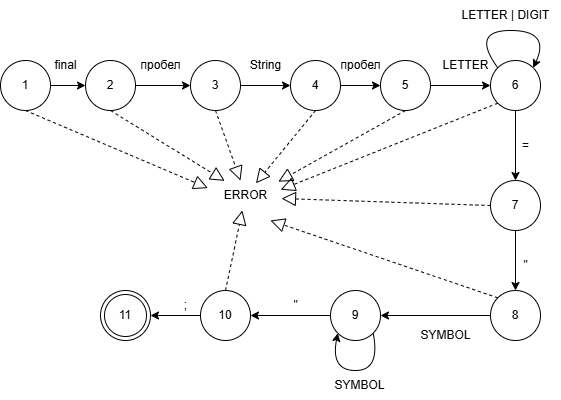

The diagram above was exported from draw.io. Its source (the exported page's mxGraphModel, read from the mxfile embedded in the PNG):
<mxGraphModel dx="1282" dy="583" grid="1" gridSize="10" guides="1" tooltips="1" connect="1" arrows="1" fold="1" page="1" pageScale="1" pageWidth="827" pageHeight="1169" math="0" shadow="0">
  <root>
    <mxCell id="0" />
    <mxCell id="1" parent="0" />
    <mxCell id="kJ8R4mW52MJnVkKtH5NN-14" style="edgeStyle=orthogonalEdgeStyle;rounded=0;orthogonalLoop=1;jettySize=auto;html=1;exitX=1;exitY=0.5;exitDx=0;exitDy=0;entryX=0;entryY=0.5;entryDx=0;entryDy=0;" edge="1" parent="1" source="kJ8R4mW52MJnVkKtH5NN-1" target="kJ8R4mW52MJnVkKtH5NN-2">
      <mxGeometry relative="1" as="geometry" />
    </mxCell>
    <mxCell id="kJ8R4mW52MJnVkKtH5NN-1" value="1" style="ellipse;whiteSpace=wrap;html=1;aspect=fixed;" vertex="1" parent="1">
      <mxGeometry x="90" y="140" width="50" height="50" as="geometry" />
    </mxCell>
    <mxCell id="kJ8R4mW52MJnVkKtH5NN-15" style="edgeStyle=orthogonalEdgeStyle;rounded=0;orthogonalLoop=1;jettySize=auto;html=1;exitX=1;exitY=0.5;exitDx=0;exitDy=0;entryX=0;entryY=0.5;entryDx=0;entryDy=0;" edge="1" parent="1" source="kJ8R4mW52MJnVkKtH5NN-2" target="kJ8R4mW52MJnVkKtH5NN-3">
      <mxGeometry relative="1" as="geometry" />
    </mxCell>
    <mxCell id="kJ8R4mW52MJnVkKtH5NN-2" value="2" style="ellipse;whiteSpace=wrap;html=1;aspect=fixed;" vertex="1" parent="1">
      <mxGeometry x="175" y="140" width="50" height="50" as="geometry" />
    </mxCell>
    <mxCell id="kJ8R4mW52MJnVkKtH5NN-16" style="edgeStyle=orthogonalEdgeStyle;rounded=0;orthogonalLoop=1;jettySize=auto;html=1;exitX=1;exitY=0.5;exitDx=0;exitDy=0;entryX=0;entryY=0.5;entryDx=0;entryDy=0;" edge="1" parent="1" source="kJ8R4mW52MJnVkKtH5NN-3" target="kJ8R4mW52MJnVkKtH5NN-4">
      <mxGeometry relative="1" as="geometry" />
    </mxCell>
    <mxCell id="kJ8R4mW52MJnVkKtH5NN-3" value="3" style="ellipse;whiteSpace=wrap;html=1;aspect=fixed;" vertex="1" parent="1">
      <mxGeometry x="280" y="140" width="50" height="50" as="geometry" />
    </mxCell>
    <mxCell id="kJ8R4mW52MJnVkKtH5NN-17" style="edgeStyle=orthogonalEdgeStyle;rounded=0;orthogonalLoop=1;jettySize=auto;html=1;exitX=1;exitY=0.5;exitDx=0;exitDy=0;entryX=0;entryY=0.5;entryDx=0;entryDy=0;" edge="1" parent="1" source="kJ8R4mW52MJnVkKtH5NN-4" target="kJ8R4mW52MJnVkKtH5NN-5">
      <mxGeometry relative="1" as="geometry" />
    </mxCell>
    <mxCell id="kJ8R4mW52MJnVkKtH5NN-4" value="4" style="ellipse;whiteSpace=wrap;html=1;aspect=fixed;" vertex="1" parent="1">
      <mxGeometry x="380" y="140" width="50" height="50" as="geometry" />
    </mxCell>
    <mxCell id="kJ8R4mW52MJnVkKtH5NN-18" style="edgeStyle=orthogonalEdgeStyle;rounded=0;orthogonalLoop=1;jettySize=auto;html=1;exitX=1;exitY=0.5;exitDx=0;exitDy=0;entryX=0;entryY=0.5;entryDx=0;entryDy=0;" edge="1" parent="1" source="kJ8R4mW52MJnVkKtH5NN-5" target="kJ8R4mW52MJnVkKtH5NN-6">
      <mxGeometry relative="1" as="geometry" />
    </mxCell>
    <mxCell id="kJ8R4mW52MJnVkKtH5NN-5" value="5" style="ellipse;whiteSpace=wrap;html=1;aspect=fixed;" vertex="1" parent="1">
      <mxGeometry x="470" y="140" width="50" height="50" as="geometry" />
    </mxCell>
    <mxCell id="kJ8R4mW52MJnVkKtH5NN-19" style="edgeStyle=orthogonalEdgeStyle;rounded=0;orthogonalLoop=1;jettySize=auto;html=1;exitX=0.5;exitY=1;exitDx=0;exitDy=0;entryX=0.5;entryY=0;entryDx=0;entryDy=0;" edge="1" parent="1" source="kJ8R4mW52MJnVkKtH5NN-6" target="kJ8R4mW52MJnVkKtH5NN-7">
      <mxGeometry relative="1" as="geometry" />
    </mxCell>
    <mxCell id="kJ8R4mW52MJnVkKtH5NN-6" value="6" style="ellipse;whiteSpace=wrap;html=1;aspect=fixed;" vertex="1" parent="1">
      <mxGeometry x="580" y="140" width="50" height="50" as="geometry" />
    </mxCell>
    <mxCell id="kJ8R4mW52MJnVkKtH5NN-20" style="edgeStyle=orthogonalEdgeStyle;rounded=0;orthogonalLoop=1;jettySize=auto;html=1;exitX=0.5;exitY=1;exitDx=0;exitDy=0;" edge="1" parent="1" source="kJ8R4mW52MJnVkKtH5NN-7" target="kJ8R4mW52MJnVkKtH5NN-8">
      <mxGeometry relative="1" as="geometry" />
    </mxCell>
    <mxCell id="kJ8R4mW52MJnVkKtH5NN-7" value="7" style="ellipse;whiteSpace=wrap;html=1;aspect=fixed;" vertex="1" parent="1">
      <mxGeometry x="580" y="260" width="50" height="50" as="geometry" />
    </mxCell>
    <mxCell id="kJ8R4mW52MJnVkKtH5NN-21" style="edgeStyle=orthogonalEdgeStyle;rounded=0;orthogonalLoop=1;jettySize=auto;html=1;exitX=0;exitY=0.5;exitDx=0;exitDy=0;entryX=1;entryY=0.5;entryDx=0;entryDy=0;" edge="1" parent="1" source="kJ8R4mW52MJnVkKtH5NN-8" target="kJ8R4mW52MJnVkKtH5NN-9">
      <mxGeometry relative="1" as="geometry" />
    </mxCell>
    <mxCell id="kJ8R4mW52MJnVkKtH5NN-8" value="8" style="ellipse;whiteSpace=wrap;html=1;aspect=fixed;" vertex="1" parent="1">
      <mxGeometry x="580" y="370" width="50" height="50" as="geometry" />
    </mxCell>
    <mxCell id="kJ8R4mW52MJnVkKtH5NN-22" style="edgeStyle=orthogonalEdgeStyle;rounded=0;orthogonalLoop=1;jettySize=auto;html=1;exitX=0;exitY=0.5;exitDx=0;exitDy=0;entryX=1;entryY=0.5;entryDx=0;entryDy=0;" edge="1" parent="1" source="kJ8R4mW52MJnVkKtH5NN-9" target="kJ8R4mW52MJnVkKtH5NN-10">
      <mxGeometry relative="1" as="geometry" />
    </mxCell>
    <mxCell id="kJ8R4mW52MJnVkKtH5NN-9" value="9" style="ellipse;whiteSpace=wrap;html=1;aspect=fixed;" vertex="1" parent="1">
      <mxGeometry x="420" y="370" width="50" height="50" as="geometry" />
    </mxCell>
    <mxCell id="kJ8R4mW52MJnVkKtH5NN-23" style="edgeStyle=orthogonalEdgeStyle;rounded=0;orthogonalLoop=1;jettySize=auto;html=1;exitX=0;exitY=0.5;exitDx=0;exitDy=0;entryX=1;entryY=0.5;entryDx=0;entryDy=0;" edge="1" parent="1" source="kJ8R4mW52MJnVkKtH5NN-10" target="kJ8R4mW52MJnVkKtH5NN-12">
      <mxGeometry relative="1" as="geometry" />
    </mxCell>
    <mxCell id="kJ8R4mW52MJnVkKtH5NN-10" value="10" style="ellipse;whiteSpace=wrap;html=1;aspect=fixed;" vertex="1" parent="1">
      <mxGeometry x="290" y="370" width="50" height="50" as="geometry" />
    </mxCell>
    <mxCell id="kJ8R4mW52MJnVkKtH5NN-12" value="11" style="ellipse;shape=doubleEllipse;whiteSpace=wrap;html=1;aspect=fixed;" vertex="1" parent="1">
      <mxGeometry x="190" y="370" width="50" height="50" as="geometry" />
    </mxCell>
    <mxCell id="kJ8R4mW52MJnVkKtH5NN-13" value="ERROR" style="text;html=1;align=center;verticalAlign=middle;resizable=0;points=[];autosize=1;strokeColor=none;fillColor=none;" vertex="1" parent="1">
      <mxGeometry x="300" y="260" width="70" height="30" as="geometry" />
    </mxCell>
    <mxCell id="kJ8R4mW52MJnVkKtH5NN-24" value="" style="endArrow=block;dashed=1;endFill=0;endSize=12;html=1;rounded=0;exitX=0.5;exitY=0;exitDx=0;exitDy=0;" edge="1" parent="1" source="kJ8R4mW52MJnVkKtH5NN-10" target="kJ8R4mW52MJnVkKtH5NN-13">
      <mxGeometry width="160" relative="1" as="geometry">
        <mxPoint x="130" y="330" as="sourcePoint" />
        <mxPoint x="290" y="330" as="targetPoint" />
      </mxGeometry>
    </mxCell>
    <mxCell id="kJ8R4mW52MJnVkKtH5NN-25" value="" style="endArrow=block;dashed=1;endFill=0;endSize=12;html=1;rounded=0;exitX=0;exitY=0;exitDx=0;exitDy=0;" edge="1" parent="1" source="kJ8R4mW52MJnVkKtH5NN-8">
      <mxGeometry width="160" relative="1" as="geometry">
        <mxPoint x="375" y="380" as="sourcePoint" />
        <mxPoint x="360" y="300" as="targetPoint" />
      </mxGeometry>
    </mxCell>
    <mxCell id="kJ8R4mW52MJnVkKtH5NN-26" value="" style="endArrow=block;dashed=1;endFill=0;endSize=12;html=1;rounded=0;exitX=0;exitY=0.5;exitDx=0;exitDy=0;entryX=1.014;entryY=0.6;entryDx=0;entryDy=0;entryPerimeter=0;" edge="1" parent="1" source="kJ8R4mW52MJnVkKtH5NN-7" target="kJ8R4mW52MJnVkKtH5NN-13">
      <mxGeometry width="160" relative="1" as="geometry">
        <mxPoint x="385" y="390" as="sourcePoint" />
        <mxPoint x="360" y="320" as="targetPoint" />
      </mxGeometry>
    </mxCell>
    <mxCell id="kJ8R4mW52MJnVkKtH5NN-28" value="" style="endArrow=block;dashed=1;endFill=0;endSize=12;html=1;rounded=0;exitX=0.5;exitY=1;exitDx=0;exitDy=0;entryX=-0.037;entryY=0.253;entryDx=0;entryDy=0;entryPerimeter=0;" edge="1" parent="1" source="kJ8R4mW52MJnVkKtH5NN-1" target="kJ8R4mW52MJnVkKtH5NN-13">
      <mxGeometry width="160" relative="1" as="geometry">
        <mxPoint x="395" y="370" as="sourcePoint" />
        <mxPoint x="370" y="300" as="targetPoint" />
      </mxGeometry>
    </mxCell>
    <mxCell id="kJ8R4mW52MJnVkKtH5NN-29" value="" style="endArrow=block;dashed=1;endFill=0;endSize=12;html=1;rounded=0;exitX=0.5;exitY=1;exitDx=0;exitDy=0;entryX=0.203;entryY=0.013;entryDx=0;entryDy=0;entryPerimeter=0;" edge="1" parent="1" source="kJ8R4mW52MJnVkKtH5NN-2" target="kJ8R4mW52MJnVkKtH5NN-13">
      <mxGeometry width="160" relative="1" as="geometry">
        <mxPoint x="405" y="380" as="sourcePoint" />
        <mxPoint x="380" y="310" as="targetPoint" />
      </mxGeometry>
    </mxCell>
    <mxCell id="kJ8R4mW52MJnVkKtH5NN-30" value="" style="endArrow=block;dashed=1;endFill=0;endSize=12;html=1;rounded=0;exitX=0.5;exitY=1;exitDx=0;exitDy=0;" edge="1" parent="1" source="kJ8R4mW52MJnVkKtH5NN-3">
      <mxGeometry width="160" relative="1" as="geometry">
        <mxPoint x="415" y="390" as="sourcePoint" />
        <mxPoint x="330" y="260" as="targetPoint" />
      </mxGeometry>
    </mxCell>
    <mxCell id="kJ8R4mW52MJnVkKtH5NN-31" value="" style="endArrow=block;dashed=1;endFill=0;endSize=12;html=1;rounded=0;exitX=0.5;exitY=1;exitDx=0;exitDy=0;entryX=0.649;entryY=0.093;entryDx=0;entryDy=0;entryPerimeter=0;" edge="1" parent="1" source="kJ8R4mW52MJnVkKtH5NN-4" target="kJ8R4mW52MJnVkKtH5NN-13">
      <mxGeometry width="160" relative="1" as="geometry">
        <mxPoint x="425" y="400" as="sourcePoint" />
        <mxPoint x="400" y="330" as="targetPoint" />
      </mxGeometry>
    </mxCell>
    <mxCell id="kJ8R4mW52MJnVkKtH5NN-32" value="" style="endArrow=block;dashed=1;endFill=0;endSize=12;html=1;rounded=0;exitX=0.5;exitY=1;exitDx=0;exitDy=0;entryX=0.969;entryY=0.04;entryDx=0;entryDy=0;entryPerimeter=0;" edge="1" parent="1" source="kJ8R4mW52MJnVkKtH5NN-5" target="kJ8R4mW52MJnVkKtH5NN-13">
      <mxGeometry width="160" relative="1" as="geometry">
        <mxPoint x="435" y="410" as="sourcePoint" />
        <mxPoint x="410" y="340" as="targetPoint" />
      </mxGeometry>
    </mxCell>
    <mxCell id="kJ8R4mW52MJnVkKtH5NN-33" value="" style="endArrow=block;dashed=1;endFill=0;endSize=12;html=1;rounded=0;exitX=0;exitY=1;exitDx=0;exitDy=0;entryX=1.003;entryY=0.307;entryDx=0;entryDy=0;entryPerimeter=0;" edge="1" parent="1" source="kJ8R4mW52MJnVkKtH5NN-6" target="kJ8R4mW52MJnVkKtH5NN-13">
      <mxGeometry width="160" relative="1" as="geometry">
        <mxPoint x="445" y="420" as="sourcePoint" />
        <mxPoint x="420" y="350" as="targetPoint" />
      </mxGeometry>
    </mxCell>
    <mxCell id="kJ8R4mW52MJnVkKtH5NN-35" value="final" style="text;html=1;align=center;verticalAlign=middle;resizable=0;points=[];autosize=1;strokeColor=none;fillColor=none;" vertex="1" parent="1">
      <mxGeometry x="130" y="130" width="50" height="30" as="geometry" />
    </mxCell>
    <mxCell id="kJ8R4mW52MJnVkKtH5NN-36" value="пробел" style="text;html=1;align=center;verticalAlign=middle;resizable=0;points=[];autosize=1;strokeColor=none;fillColor=none;" vertex="1" parent="1">
      <mxGeometry x="220" y="130" width="60" height="30" as="geometry" />
    </mxCell>
    <mxCell id="kJ8R4mW52MJnVkKtH5NN-37" value="String" style="text;html=1;align=center;verticalAlign=middle;resizable=0;points=[];autosize=1;strokeColor=none;fillColor=none;" vertex="1" parent="1">
      <mxGeometry x="330" y="130" width="50" height="30" as="geometry" />
    </mxCell>
    <mxCell id="kJ8R4mW52MJnVkKtH5NN-38" value="пробел" style="text;html=1;align=center;verticalAlign=middle;resizable=0;points=[];autosize=1;strokeColor=none;fillColor=none;" vertex="1" parent="1">
      <mxGeometry x="420" y="130" width="60" height="30" as="geometry" />
    </mxCell>
    <mxCell id="kJ8R4mW52MJnVkKtH5NN-40" value="LETTER" style="text;html=1;align=center;verticalAlign=middle;resizable=0;points=[];autosize=1;strokeColor=none;fillColor=none;" vertex="1" parent="1">
      <mxGeometry x="520" y="130" width="70" height="30" as="geometry" />
    </mxCell>
    <mxCell id="kJ8R4mW52MJnVkKtH5NN-41" value="" style="curved=1;endArrow=classic;html=1;rounded=0;exitX=0;exitY=0;exitDx=0;exitDy=0;entryX=1;entryY=0;entryDx=0;entryDy=0;" edge="1" parent="1" source="kJ8R4mW52MJnVkKtH5NN-6" target="kJ8R4mW52MJnVkKtH5NN-6">
      <mxGeometry width="50" height="50" relative="1" as="geometry">
        <mxPoint x="390" y="330" as="sourcePoint" />
        <mxPoint x="440" y="280" as="targetPoint" />
        <Array as="points">
          <mxPoint x="560" y="110" />
          <mxPoint x="640" y="110" />
        </Array>
      </mxGeometry>
    </mxCell>
    <mxCell id="kJ8R4mW52MJnVkKtH5NN-42" value="LETTER | DIGIT" style="text;html=1;align=center;verticalAlign=middle;resizable=0;points=[];autosize=1;strokeColor=none;fillColor=none;" vertex="1" parent="1">
      <mxGeometry x="540" y="80" width="110" height="30" as="geometry" />
    </mxCell>
    <mxCell id="kJ8R4mW52MJnVkKtH5NN-43" value="&quot;" style="text;html=1;align=center;verticalAlign=middle;resizable=0;points=[];autosize=1;strokeColor=none;fillColor=none;" vertex="1" parent="1">
      <mxGeometry x="600" y="330" width="30" height="30" as="geometry" />
    </mxCell>
    <mxCell id="kJ8R4mW52MJnVkKtH5NN-44" value="&quot;" style="text;html=1;align=center;verticalAlign=middle;resizable=0;points=[];autosize=1;strokeColor=none;fillColor=none;" vertex="1" parent="1">
      <mxGeometry x="370" y="370" width="30" height="30" as="geometry" />
    </mxCell>
    <mxCell id="kJ8R4mW52MJnVkKtH5NN-45" value="=" style="text;html=1;align=center;verticalAlign=middle;resizable=0;points=[];autosize=1;strokeColor=none;fillColor=none;" vertex="1" parent="1">
      <mxGeometry x="600" y="210" width="30" height="30" as="geometry" />
    </mxCell>
    <mxCell id="kJ8R4mW52MJnVkKtH5NN-46" value="" style="curved=1;endArrow=classic;html=1;rounded=0;entryX=0;entryY=1;entryDx=0;entryDy=0;exitX=1;exitY=1;exitDx=0;exitDy=0;" edge="1" parent="1" source="kJ8R4mW52MJnVkKtH5NN-9" target="kJ8R4mW52MJnVkKtH5NN-9">
      <mxGeometry width="50" height="50" relative="1" as="geometry">
        <mxPoint x="390" y="280" as="sourcePoint" />
        <mxPoint x="440" y="230" as="targetPoint" />
        <Array as="points">
          <mxPoint x="470" y="450" />
          <mxPoint x="420" y="450" />
        </Array>
      </mxGeometry>
    </mxCell>
    <mxCell id="kJ8R4mW52MJnVkKtH5NN-47" value="SYMBOL" style="text;html=1;align=center;verticalAlign=middle;resizable=0;points=[];autosize=1;strokeColor=none;fillColor=none;" vertex="1" parent="1">
      <mxGeometry x="414" y="450" width="70" height="30" as="geometry" />
    </mxCell>
    <mxCell id="kJ8R4mW52MJnVkKtH5NN-48" value="SYMBOL" style="text;html=1;align=center;verticalAlign=middle;resizable=0;points=[];autosize=1;strokeColor=none;fillColor=none;" vertex="1" parent="1">
      <mxGeometry x="500" y="400" width="70" height="30" as="geometry" />
    </mxCell>
    <mxCell id="kJ8R4mW52MJnVkKtH5NN-51" value=";" style="text;html=1;align=center;verticalAlign=middle;resizable=0;points=[];autosize=1;strokeColor=none;fillColor=none;" vertex="1" parent="1">
      <mxGeometry x="260" y="370" width="30" height="30" as="geometry" />
    </mxCell>
  </root>
</mxGraphModel>